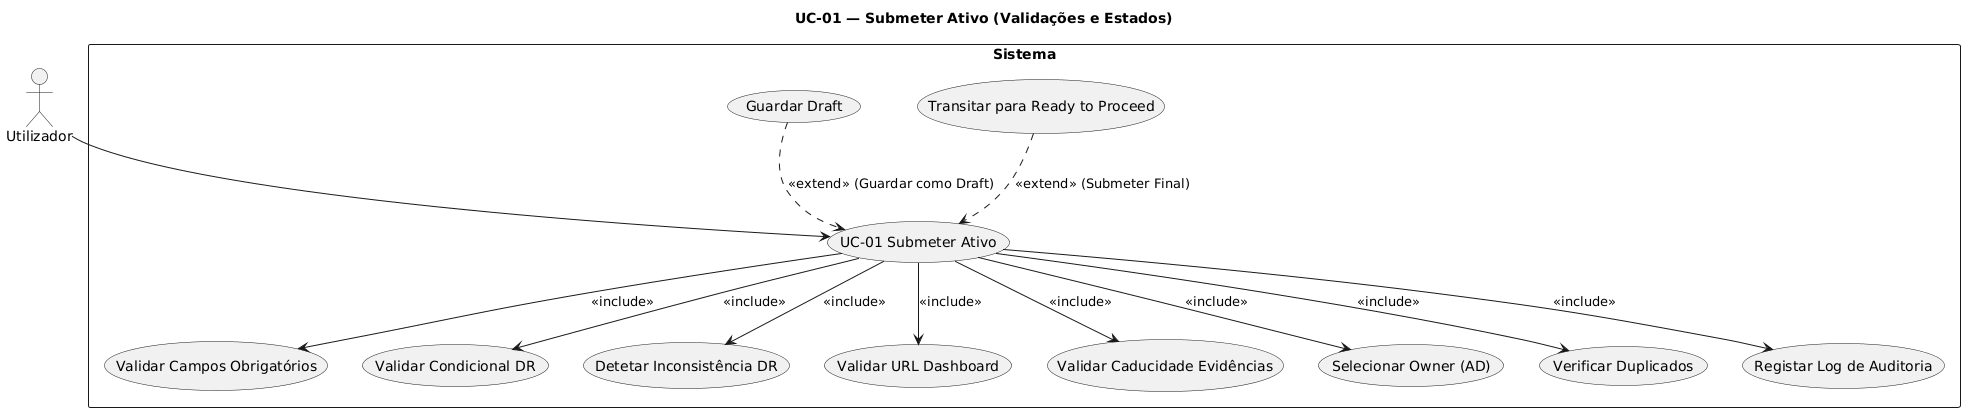

The diagram above was rendered by PlantUML. Its source (embedded in the PNG):
@startuml
title UC-01 — Submeter Ativo (Validações e Estados)

actor Utilizador

rectangle Sistema {

  usecase "UC-01 Submeter Ativo" as UC01

  usecase "Validar Campos Obrigatórios" as UC1
  usecase "Validar Condicional DR" as UC2
  usecase "Detetar Inconsistência DR" as UC3
  usecase "Validar URL Dashboard" as UC4
  usecase "Validar Caducidade Evidências" as UC5
  usecase "Selecionar Owner (AD)" as UC6
  usecase "Verificar Duplicados" as UC7
  usecase "Guardar Draft" as UC8
  usecase "Transitar para Ready to Proceed" as UC9
  usecase "Registar Log de Auditoria" as UC10

}

Utilizador --> UC01

' Includes (sempre executados na submissão)
UC01 --> UC1 : <<include>>
UC01 --> UC2 : <<include>>
UC01 --> UC3 : <<include>>
UC01 --> UC4 : <<include>>
UC01 --> UC5 : <<include>>
UC01 --> UC6 : <<include>>
UC01 --> UC7 : <<include>>
UC01 --> UC10 : <<include>>

' Extend (comportamento opcional)
UC8 ..> UC01 : <<extend>> (Guardar como Draft)
UC9 ..> UC01 : <<extend>> (Submeter Final)
@enduml